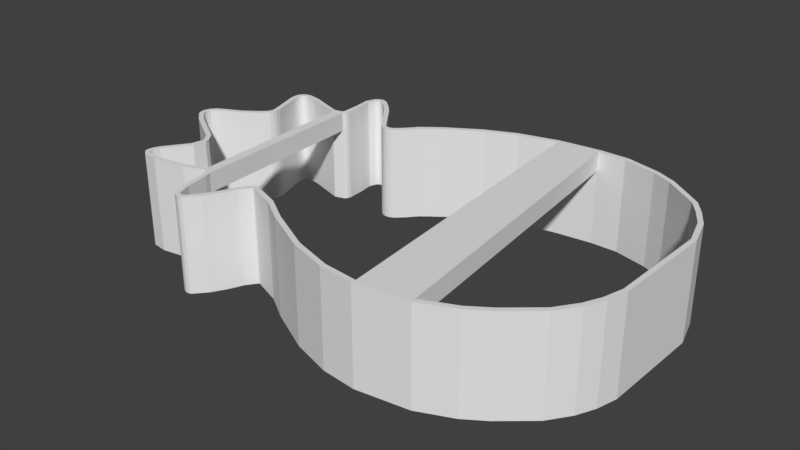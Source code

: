 # Source: pineapple.blend  (saved by Blender 2.79.0; exported with 4.5.12 LTS)
import bpy
from mathutils import Matrix  # noqa: F401  (used for matrix-valued properties, if any)

bpy.ops.wm.read_factory_settings(use_empty=True)
scene = bpy.context.scene
scene.name = 'Scene'

# ---- collections
col_collection_1 = bpy.data.collections.new('Collection 1'); scene.collection.children.link(col_collection_1)

# ---- world
world_world = bpy.data.worlds.new('World'); scene.world = world_world
world_world.color = (0.05088, 0.05088, 0.05088)
world_world.use_sun_shadow = False
world_world.sun_shadow_jitter_overblur = 0.0
world_world.cycles.sampling_method = 'MANUAL'

# ---- meshes
me_cube_001 = bpy.data.meshes.new('Cube.001')
me_cube_001.from_pydata([(4.48, 15.8, -0.3854), (4.48, 15.8, 14.59), (4.021, 16.42, -0.3854), (4.021, 16.42, 14.59), (5.1, 16.26, -0.3854), (5.1, 16.26, 14.59), (4.64, 16.88, -0.3854), (4.64, 16.88, 14.59), (5.667, 17.64, 14.59), (5.667, 17.64, -0.3854), (6.126, 17.02, -0.3854), (6.126, 17.02, 14.59), (10.89, 20.81, 14.59), (10.89, 20.81, -0.3854), (11.35, 20.19, -0.3854), (11.35, 20.19, 14.59), (15.56, 22.82, 14.59), (15.56, 22.82, -0.3854), (16.02, 22.2, -0.3854), (16.02, 22.2, 14.59), (21.92, 24.44, 14.59), (21.92, 24.44, -0.3854), (22.04, 23.68, -0.3854), (22.04, 23.68, 14.59), (28.56, 25.15, 14.59), (28.56, 25.15, -0.3854), (28.68, 24.39, -0.3854), (28.68, 24.39, 14.59), (33.26, 25.1, 14.59), (33.26, 25.1, -0.3854), (33.09, 24.35, -0.3854), (33.09, 24.35, 14.59), (38.79, 23.66, 14.59), (38.79, 23.66, -0.3854), (38.46, 22.96, -0.3854), (38.46, 22.96, 14.59), (41.95, 22.18, 14.59), (41.95, 22.18, -0.3854), (41.5, 21.56, -0.3854), (41.5, 21.56, 14.59), (44.27, 20.5, 14.59), (44.27, 20.5, -0.3854), (43.81, 19.87, -0.3854), (43.81, 19.87, 14.59), (47.43, 18.18, 14.59), (47.43, 18.18, -0.3854), (46.81, 17.72, -0.3854), (46.81, 17.72, 14.59), (49.16, 15.83, 14.59), (49.16, 15.83, -0.3854), (48.5, 15.43, -0.3854), (48.5, 15.43, 14.59), (50.86, 12.94, 14.59), (50.86, 12.94, -0.3854), (50.12, 12.72, -0.3854), (50.12, 12.72, 14.59), (52.26, 8.155, 14.59), (52.26, 8.155, -0.3854), (51.49, 8.17, -0.3854), (51.49, 8.17, 14.59), (52.15, 2.412, 14.59), (52.15, 2.412, -0.3854), (51.38, 2.427, -0.3854), (51.38, 2.427, 14.59), (51.93, -8.153, 14.59), (51.93, -8.153, -0.3854), (51.19, -7.956, -0.3854), (51.19, -7.956, 14.59), (50.36, -11.09, -0.3854), (50.36, -11.09, 14.59), (51.08, -11.35, 14.59), (51.08, -11.35, -0.3854), (49.77, -14.18, 14.59), (49.77, -14.18, -0.3854), (49.14, -13.73, -0.3854), (49.14, -13.73, 14.59), (47.45, -17.42, 14.59), (47.45, -17.42, -0.3854), (46.96, -16.83, -0.3854), (46.96, -16.83, 14.59), (42.83, -21.34, 14.59), (42.83, -21.34, -0.3854), (42.4, -20.69, -0.3854), (42.4, -20.69, 14.59), (39.62, -23.47, 14.59), (39.62, -23.47, -0.3854), (39.31, -22.76, -0.3854), (39.31, -22.76, 14.59), (34.41, -25.7, 14.59), (34.41, -25.7, -0.3854), (34.3, -24.94, -0.3854), (34.3, -24.94, 14.59), (26.27, -26.84, 14.59), (26.27, -26.84, -0.3854), (26.35, -26.08, -0.3854), (26.35, -26.08, 14.59), (20.8, -26.28, 14.59), (20.8, -26.28, -0.3854), (21.03, -25.54, -0.3854), (21.03, -25.54, 14.59), (14.55, -24.3, 14.59), (14.55, -24.3, -0.3854), (14.91, -23.62, -0.3854), (14.91, -23.62, 14.59), (7.571, -20.69, 14.59), (7.571, -20.69, -0.3854), (7.99, -20.05, -0.3854), (7.99, -20.05, 14.59), (3.592, -18.1, 14.59), (3.592, -18.1, -0.3854), (3.864, -17.38, -0.3854), (3.864, -17.38, 14.59), (-0.5448, -16.53, 14.59), (-0.5448, -16.53, -0.3854), (-0.385, -15.78, -0.3854), (-0.385, -15.78, 14.59), (-0.8557, -16.39, 14.59), (-0.8557, -16.39, -0.3854), (-1.173, -15.68, -0.3854), (-1.173, -15.68, 14.59), (-1.109, -16.45, 14.59), (-1.109, -16.45, -0.3854), (-1.73, -15.99, -0.3854), (-1.73, -15.99, 14.59), (-2.282, -18.03, 14.59), (-2.282, -18.03, -0.3854), (-2.99, -17.72, -0.3854), (-2.99, -17.72, 14.59), (-3.164, -20.06, 14.59), (-3.164, -20.06, -0.3854), (-3.836, -19.68, -0.3854), (-3.836, -19.68, 14.59), (-4.563, -22.54, 14.59), (-4.563, -22.54, -0.3854), (-5.151, -22.04, -0.3854), (-5.151, -22.04, 14.59), (-6.317, -24.51, 14.59), (-6.317, -24.51, -0.3854), (-6.514, -23.76, -0.3854), (-6.514, -23.76, 14.59), (-6.877, -24.63, 14.59), (-6.877, -24.63, -0.3854), (-6.793, -23.86, -0.3854), (-6.793, -23.86, 14.59), (-7.415, -24.54, 14.59), (-7.415, -24.54, -0.3854), (-7.056, -23.86, -0.3854), (-7.056, -23.86, 14.59), (-8.032, -24.19, 14.59), (-8.032, -24.19, -0.3854), (-7.44, -23.69, -0.3854), (-7.44, -23.69, 14.59), (-8.298, -23.83, 14.59), (-8.298, -23.83, -0.3854), (-7.573, -23.57, -0.3854), (-7.573, -23.57, 14.59), (-9.064, -21.7, 14.59), (-9.064, -21.7, -0.3854), (-8.305, -21.57, -0.3854), (-8.305, -21.57, 14.59), (-9.686, -18.16, 14.59), (-9.686, -18.16, -0.3854), (-8.948, -17.94, -0.3854), (-8.948, -17.94, 14.59), (-9.959, -17.23, 14.59), (-9.959, -17.23, -0.3854), (-9.279, -16.86, -0.3854), (-9.279, -16.86, 14.59), (-10.14, -16.76, 14.59), (-10.14, -16.76, -0.3854), (-9.764, -16.09, -0.3854), (-9.764, -16.09, 14.59), (-10.37, -16.61, 14.59), (-10.37, -16.61, -0.3854), (-10.22, -15.85, -0.3854), (-10.22, -15.85, 14.59), (-10.63, -16.5, 14.59), (-10.63, -16.5, -0.3854), (-10.9, -15.78, -0.3854), (-10.9, -15.78, 14.59), (-13.94, -17.73, 14.59), (-13.94, -17.73, -0.3854), (-14.06, -16.97, -0.3854), (-14.06, -16.97, 14.59), (-19.27, -18.58, 14.59), (-19.27, -18.58, -0.3854), (-19.18, -17.81, -0.3854), (-19.18, -17.81, 14.59), (-21.68, -18.26, 14.59), (-21.68, -18.26, -0.3854), (-21.22, -17.64, -0.3854), (-21.22, -17.64, 14.59), (-22.5, -17.57, 14.59), (-22.5, -17.57, -0.3854), (-21.78, -17.29, -0.3854), (-21.78, -17.29, 14.59), (-22.66, -17.05, 14.59), (-22.66, -17.05, -0.3854), (-21.89, -17.11, -0.3854), (-21.89, -17.11, 14.59), (-22.61, -16.48, 14.59), (-22.61, -16.48, -0.3854), (-21.87, -16.7, -0.3854), (-21.87, -16.7, 14.59), (-22.45, -15.93, 14.59), (-22.45, -15.93, -0.3854), (-21.73, -16.23, -0.3854), (-21.73, -16.23, 14.59), (-22.11, -15.16, 14.59), (-22.11, -15.16, -0.3854), (-21.48, -15.6, -0.3854), (-21.48, -15.6, 14.59), (-19.68, -11.67, 14.59), (-19.68, -11.67, -0.3854), (-19.05, -12.11, -0.3854), (-19.05, -12.11, 14.59), (-19.51, -11.47, 14.59), (-19.51, -11.47, -0.3854), (-18.75, -11.63, -0.3854), (-18.75, -11.63, 14.59), (-19.12, -9.723, 14.59), (-19.12, -9.723, -0.3854), (-18.36, -9.576, -0.3854), (-18.36, -9.576, 14.59), (-19.17, -9.243, 14.59), (-19.17, -9.243, -0.3854), (-18.56, -8.779, -0.3854), (-18.56, -8.779, 14.59), (-20.06, -8.028, 14.59), (-20.06, -8.028, -0.3854), (-19.64, -7.375, -0.3854), (-19.64, -7.375, 14.59), (-26.1, -4.217, 14.59), (-26.1, -4.217, -0.3854), (-25.59, -3.639, -0.3854), (-25.59, -3.639, 14.59), (-27.94, -2.546, 14.59), (-27.94, -2.546, -0.3854), (-27.24, -2.227, -0.3854), (-27.24, -2.227, 14.59), (-28.25, -1.792, 14.59), (-28.25, -1.792, -0.3854), (-27.48, -1.757, -0.3854), (-27.48, -1.757, 14.59), (-28.27, -0.9771, 14.59), (-28.27, -0.9771, -0.3854), (-27.53, -1.203, -0.3854), (-27.53, -1.203, 14.59), (-27.96, -0.1116, 14.59), (-27.96, -0.1116, -0.3854), (-27.39, -0.6304, -0.3854), (-27.39, -0.6304, 14.59), (-27.18, 0.7101, 14.59), (-27.18, 0.7101, -0.3854), (-26.83, 0.02136, -0.3854), (-26.83, 0.02136, 14.59), (-23.33, 2.64, 14.59), (-23.33, 2.64, -0.3854), (-22.88, 2.015, -0.3854), (-22.88, 2.015, 14.59), (-21.12, 4.23, 14.59), (-21.12, 4.23, -0.3854), (-20.57, 3.685, -0.3854), (-20.57, 3.685, 14.59), (-20.22, 5.089, 14.59), (-20.22, 5.089, -0.3854), (-19.51, 4.784, -0.3854), (-19.51, 4.784, 14.59), (-20.05, 5.462, 14.59), (-20.05, 5.462, -0.3854), (-19.29, 5.339, -0.3854), (-19.29, 5.339, 14.59), (-19.96, 5.883, 14.59), (-19.96, 5.883, -0.3854), (-19.2, 5.985, -0.3854), (-19.2, 5.985, 14.59), (-20.05, 6.562, 14.59), (-20.05, 6.562, -0.3854), (-19.31, 6.789, -0.3854), (-19.31, 6.789, 14.59), (-21.6, 11.65, 14.59), (-21.6, 11.65, -0.3854), (-20.84, 11.74, -0.3854), (-20.84, 11.74, 14.59), (-21.72, 12.79, 14.59), (-21.72, 12.79, -0.3854), (-20.97, 12.63, -0.3854), (-20.97, 12.63, 14.59), (-21.56, 13.5, 14.59), (-21.56, 13.5, -0.3854), (-20.9, 13.09, -0.3854), (-20.9, 13.09, 14.59), (-21.15, 14.07, 14.59), (-21.15, 14.07, -0.3854), (-20.76, 13.41, -0.3854), (-20.76, 13.41, 14.59), (-20.47, 14.43, 14.59), (-20.47, 14.43, -0.3854), (-20.39, 13.66, -0.3854), (-20.39, 13.66, 14.59), (-19.77, 14.48, 14.59), (-19.77, 14.48, -0.3854), (-19.9, 13.72, -0.3854), (-19.9, 13.72, 14.59), (-17.91, 14.14, 14.59), (-17.91, 14.14, -0.3854), (-18.15, 13.41, -0.3854), (-18.15, 13.41, 14.59), (-12.37, 12.21, 14.59), (-12.37, 12.21, -0.3854), (-12.2, 11.46, -0.3854), (-12.2, 11.46, 14.59), (-11.12, 12.4, 14.59), (-11.12, 12.4, -0.3854), (-10.51, 11.94, -0.3854), (-10.51, 11.94, 14.59), (-10.9, 12.64, 14.59), (-10.9, 12.64, -0.3854), (-10.15, 12.47, -0.3854), (-10.15, 12.47, 14.59), (-10.81, 12.98, 14.59), (-10.81, 12.98, -0.3854), (-10.04, 13.01, -0.3854), (-10.04, 13.01, 14.59), (-10.92, 15.81, 14.59), (-10.92, 15.81, -0.3854), (-10.15, 15.9, -0.3854), (-10.15, 15.9, 14.59), (-11.18, 18.41, 14.59), (-11.18, 18.41, -0.3854), (-10.45, 18.14, -0.3854), (-10.45, 18.14, 14.59), (-10.64, 19.79, 14.59), (-10.64, 19.79, -0.3854), (-10.04, 19.31, -0.3854), (-10.04, 19.31, 14.59), (-10.3, 20.19, 14.59), (-10.3, 20.19, -0.3854), (-9.887, 19.54, -0.3854), (-9.887, 19.54, 14.59), (-9.845, 20.44, 14.59), (-9.845, 20.44, -0.3854), (-9.691, 19.69, -0.3854), (-9.691, 19.69, 14.59), (-9.429, 20.51, 14.59), (-9.429, 20.51, -0.3854), (-9.515, 19.74, -0.3854), (-9.515, 19.74, 14.59), (-8.968, 20.45, 14.59), (-8.968, 20.45, -0.3854), (-9.25, 19.73, -0.3854), (-9.25, 19.73, 14.59), (-8.314, 20.16, 14.59), (-8.314, 20.16, -0.3854), (-8.822, 19.58, -0.3854), (-8.822, 19.58, 14.59), (-6.76, 18.8, 14.59), (-6.76, 18.8, -0.3854), (-7.325, 18.27, -0.3854), (-7.325, 18.27, 14.59), (-5.476, 17.41, 14.59), (-5.476, 17.41, -0.3854), (-6.096, 16.95, -0.3854), (-6.096, 16.95, 14.59), (-2.07, 12.79, 14.59), (-2.07, 12.79, -0.3854), (-2.691, 12.33, -0.3854), (-2.691, 12.33, 14.59), (-1.847, 12.44, 14.59), (-1.847, 12.44, -0.3854), (-2.259, 11.79, -0.3854), (-2.259, 11.79, 14.59), (-1.503, 12.21, 14.59), (-1.503, 12.21, -0.3854), (-1.736, 11.48, -0.3854), (-1.736, 11.48, 14.59), (-1.284, 12.13, 14.59), (-1.284, 12.13, -0.3854), (-1.305, 11.36, -0.3854), (-1.305, 11.36, 14.59), (-0.9887, 12.11, 14.59), (-0.9887, 12.11, -0.3854), (-0.8691, 11.35, -0.3854), (-0.8691, 11.35, 14.59), (-0.6907, 12.14, 14.59), (-0.6907, 12.14, -0.3854), (-0.3635, 11.45, -0.3854), (-0.3635, 11.45, 14.59), (-0.377, 12.29, 14.59), (-0.377, 12.29, -0.3854), (0.05121, 11.64, -0.3854), (0.05121, 11.64, 14.59), (-0.03024, 12.51, 14.59), (-0.03024, 12.51, -0.3854), (0.501, 11.95, -0.3854), (0.501, 11.95, 14.59), (0.9719, 13.46, 14.59), (0.9719, 13.46, -0.3854), (1.554, 12.96, -0.3854), (1.554, 12.96, 14.59), (2.514, 15.24, 14.59), (2.514, 15.24, -0.3854), (3.048, 14.68, -0.3854), (3.048, 14.68, 14.59), (4.48, 15.8, 11.59), (5.1, 16.26, 11.59), (6.126, 17.02, 11.59), (11.35, 20.19, 11.59), (16.02, 22.2, 11.59), (22.04, 23.68, 11.59), (28.68, 24.39, 11.59), (33.09, 24.35, 11.59), (38.46, 22.96, 11.59), (41.5, 21.56, 11.59), (43.81, 19.87, 11.59), (46.81, 17.72, 11.59), (48.5, 15.43, 11.59), (50.12, 12.72, 11.59), (51.49, 8.17, 11.59), (51.38, 2.427, 11.59), (51.19, -7.956, 11.59), (50.36, -11.09, 11.59), (49.14, -13.73, 11.59), (46.96, -16.83, 11.59), (42.4, -20.69, 11.59), (39.31, -22.76, 11.59), (34.3, -24.94, 11.59), (26.35, -26.08, 11.59), (21.03, -25.54, 11.59), (14.91, -23.62, 11.59), (7.99, -20.05, 11.59), (3.864, -17.38, 11.59), (-0.385, -15.78, 11.59), (-1.173, -15.68, 11.59), (-1.73, -15.99, 11.59), (-2.99, -17.72, 11.59), (-3.836, -19.68, 11.59), (-5.151, -22.04, 11.59), (-6.514, -23.76, 11.59), (-6.793, -23.86, 11.59), (-7.056, -23.86, 11.59), (-7.44, -23.69, 11.59), (-7.573, -23.57, 11.59), (-8.305, -21.57, 11.59), (-8.948, -17.94, 11.59), (-9.279, -16.86, 11.59), (-9.764, -16.09, 11.59), (-10.22, -15.85, 11.59), (-10.9, -15.78, 11.59), (-14.06, -16.97, 11.59), (-19.18, -17.81, 11.59), (-21.22, -17.64, 11.59), (-21.78, -17.29, 11.59), (-21.89, -17.11, 11.59), (-21.87, -16.7, 11.59), (-21.73, -16.23, 11.59), (-21.48, -15.6, 11.59), (-19.05, -12.11, 11.59), (-18.75, -11.63, 11.59), (-18.36, -9.576, 11.59), (-18.56, -8.779, 11.59), (-19.64, -7.375, 11.59), (-25.59, -3.639, 11.59), (-27.24, -2.227, 11.59), (-27.48, -1.757, 11.59), (-27.53, -1.203, 11.59), (-27.39, -0.6304, 11.59), (-26.83, 0.02136, 11.59), (-22.88, 2.015, 11.59), (-20.57, 3.685, 11.59), (-19.51, 4.784, 11.59), (-19.29, 5.339, 11.59), (-19.2, 5.985, 11.59), (-19.31, 6.789, 11.59), (-20.84, 11.74, 11.59), (-20.97, 12.63, 11.59), (-20.9, 13.09, 11.59), (-20.76, 13.41, 11.59), (-20.39, 13.66, 11.59), (-19.9, 13.72, 11.59), (-18.15, 13.41, 11.59), (-12.2, 11.46, 11.59), (-10.51, 11.94, 11.59), (-10.15, 12.47, 11.59), (-10.04, 13.01, 11.59), (-10.15, 15.9, 11.59), (-10.45, 18.14, 11.59), (-10.04, 19.31, 11.59), (-9.887, 19.54, 11.59), (-9.691, 19.69, 11.59), (-9.515, 19.74, 11.59), (-9.25, 19.73, 11.59), (-8.822, 19.58, 11.59), (-7.325, 18.27, 11.59), (-6.096, 16.95, 11.59), (-2.691, 12.33, 11.59), (-2.259, 11.79, 11.59), (-1.736, 11.48, 11.59), (-1.305, 11.36, 11.59), (-0.8691, 11.35, 11.59), (-0.3635, 11.45, 11.59), (0.05121, 11.64, 11.59), (0.501, 11.95, 11.59), (1.554, 12.96, 11.59), (3.048, 14.68, 11.59), (4.021, 16.42, 11.59), (4.64, 16.88, 11.59), (5.667, 17.64, 11.59), (10.89, 20.81, 11.59), (15.56, 22.82, 11.59), (21.92, 24.44, 11.59), (28.56, 25.15, 11.59), (33.26, 25.1, 11.59), (38.79, 23.66, 11.59), (41.95, 22.18, 11.59), (44.27, 20.5, 11.59), (47.43, 18.18, 11.59), (49.16, 15.83, 11.59), (50.86, 12.94, 11.59), (52.26, 8.155, 11.59), (52.15, 2.412, 11.59), (51.93, -8.153, 11.59), (51.08, -11.35, 11.59), (49.77, -14.18, 11.59), (47.45, -17.42, 11.59), (42.83, -21.34, 11.59), (39.62, -23.47, 11.59), (34.41, -25.7, 11.59), (26.27, -26.84, 11.59), (20.8, -26.28, 11.59), (14.55, -24.3, 11.59), (7.571, -20.69, 11.59), (3.592, -18.1, 11.59), (-0.5448, -16.53, 11.59), (-0.8557, -16.39, 11.59), (-1.109, -16.45, 11.59), (-2.282, -18.03, 11.59), (-3.164, -20.06, 11.59), (-4.563, -22.54, 11.59), (-6.317, -24.51, 11.59), (-6.877, -24.63, 11.59), (-7.415, -24.54, 11.59), (-8.032, -24.19, 11.59), (-8.298, -23.83, 11.59), (-9.064, -21.7, 11.59), (-9.686, -18.16, 11.59), (-9.959, -17.23, 11.59), (-10.14, -16.76, 11.59), (-10.37, -16.61, 11.59), (-10.63, -16.5, 11.59), (-13.94, -17.73, 11.59), (-19.27, -18.58, 11.59), (-21.68, -18.26, 11.59), (-22.5, -17.57, 11.59), (-22.66, -17.05, 11.59), (-22.61, -16.48, 11.59), (-22.45, -15.93, 11.59), (-22.11, -15.16, 11.59), (-19.68, -11.67, 11.59), (-19.51, -11.47, 11.59), (-19.12, -9.723, 11.59), (-19.17, -9.243, 11.59), (-20.06, -8.028, 11.59), (-26.1, -4.217, 11.59), (-27.94, -2.546, 11.59), (-28.25, -1.792, 11.59), (-28.27, -0.9771, 11.59), (-27.96, -0.1116, 11.59), (-27.18, 0.7101, 11.59), (-23.33, 2.64, 11.59), (-21.12, 4.23, 11.59), (-20.22, 5.089, 11.59), (-20.05, 5.462, 11.59), (-19.96, 5.883, 11.59), (-20.05, 6.562, 11.59), (-21.6, 11.65, 11.59), (-21.72, 12.79, 11.59), (-21.56, 13.5, 11.59), (-21.15, 14.07, 11.59), (-20.47, 14.43, 11.59), (-19.77, 14.48, 11.59), (-17.91, 14.14, 11.59), (-12.37, 12.21, 11.59), (-11.12, 12.4, 11.59), (-10.9, 12.64, 11.59), (-10.81, 12.98, 11.59), (-10.92, 15.81, 11.59), (-11.18, 18.41, 11.59), (-10.64, 19.79, 11.59), (-10.3, 20.19, 11.59), (-9.845, 20.44, 11.59), (-9.429, 20.51, 11.59), (-8.968, 20.45, 11.59), (-8.314, 20.16, 11.59), (-6.76, 18.8, 11.59), (-5.476, 17.41, 11.59), (-2.07, 12.79, 11.59), (-1.847, 12.44, 11.59), (-1.503, 12.21, 11.59), (-1.284, 12.13, 11.59), (-0.9887, 12.11, 11.59), (-0.6907, 12.14, 11.59), (-0.377, 12.29, 11.59), (-0.03024, 12.51, 11.59), (0.9719, 13.46, 11.59), (2.514, 15.24, 11.59)], [], [(505, 3, 7, 506), (7, 5, 11, 8), (405, 5, 1, 404), (2, 6, 4, 0), (7, 3, 1, 5), (8, 11, 15, 12), (506, 7, 8, 507), (405, 4, 10, 406), (4, 6, 9, 10), (407, 14, 18, 408), (507, 8, 12, 508), (406, 10, 14, 407), (10, 9, 13, 14), (16, 19, 23, 20), (14, 13, 17, 18), (12, 15, 19, 16), (508, 12, 16, 509), (510, 20, 24, 511), (509, 16, 20, 510), (408, 18, 22, 409), (18, 17, 21, 22), (410, 26, 30, 411), (409, 22, 26, 410), (22, 21, 25, 26), (20, 23, 27, 24), (28, 31, 35, 32), (26, 25, 29, 30), (24, 27, 31, 28), (511, 24, 28, 512), (412, 34, 38, 413), (512, 28, 32, 513), (411, 30, 34, 412), (30, 29, 33, 34), (38, 37, 41, 42), (34, 33, 37, 38), (32, 35, 39, 36), (513, 32, 36, 514), (40, 43, 47, 44), (36, 39, 43, 40), (514, 36, 40, 515), (413, 38, 42, 414), (415, 46, 50, 416), (515, 40, 44, 516), (414, 42, 46, 415), (42, 41, 45, 46), (48, 51, 55, 52), (46, 45, 49, 50), (44, 47, 51, 48), (516, 44, 48, 517), (52, 55, 59, 56), (517, 48, 52, 518), (416, 50, 54, 417), (50, 49, 53, 54), (418, 58, 62, 419), (518, 52, 56, 519), (417, 54, 58, 418), (54, 53, 57, 58), (60, 63, 67, 64), (58, 57, 61, 62), (56, 59, 63, 60), (519, 56, 60, 520), (73, 74, 68, 71), (520, 60, 64, 521), (419, 62, 66, 420), (62, 61, 65, 66), (420, 66, 68, 421), (68, 74, 422, 421), (65, 521, 522, 71), (64, 67, 69, 70), (65, 71, 68, 66), (422, 74, 78, 423), (522, 70, 72, 523), (78, 77, 81, 82), (74, 73, 77, 78), (72, 75, 79, 76), (523, 72, 76, 524), (80, 83, 87, 84), (76, 79, 83, 80), (524, 76, 80, 525), (423, 78, 82, 424), (425, 86, 90, 426), (525, 80, 84, 526), (424, 82, 86, 425), (82, 81, 85, 86), (88, 91, 95, 92), (86, 85, 89, 90), (84, 87, 91, 88), (526, 84, 88, 527), (92, 95, 99, 96), (527, 88, 92, 528), (426, 90, 94, 427), (90, 89, 93, 94), (428, 98, 102, 429), (528, 92, 96, 529), (427, 94, 98, 428), (94, 93, 97, 98), (100, 103, 107, 104), (98, 97, 101, 102), (96, 99, 103, 100), (529, 96, 100, 530), (531, 104, 108, 532), (530, 100, 104, 531), (429, 102, 106, 430), (102, 101, 105, 106), (431, 110, 114, 432), (430, 106, 110, 431), (106, 105, 109, 110), (104, 107, 111, 108), (112, 115, 119, 116), (110, 109, 113, 114), (108, 111, 115, 112), (532, 108, 112, 533), (433, 118, 122, 434), (533, 112, 116, 534), (432, 114, 118, 433), (114, 113, 117, 118), (122, 121, 125, 126), (118, 117, 121, 122), (116, 119, 123, 120), (534, 116, 120, 535), (124, 127, 131, 128), (120, 123, 127, 124), (535, 120, 124, 536), (434, 122, 126, 435), (436, 130, 134, 437), (536, 124, 128, 537), (435, 126, 130, 436), (126, 125, 129, 130), (132, 135, 139, 136), (130, 129, 133, 134), (128, 131, 135, 132), (537, 128, 132, 538), (136, 139, 143, 140), (538, 132, 136, 539), (437, 134, 138, 438), (134, 133, 137, 138), (439, 142, 146, 440), (539, 136, 140, 540), (438, 138, 142, 439), (138, 137, 141, 142), (144, 147, 151, 148), (142, 141, 145, 146), (140, 143, 147, 144), (540, 140, 144, 541), (542, 148, 152, 543), (541, 144, 148, 542), (440, 146, 150, 441), (146, 145, 149, 150), (442, 154, 158, 443), (441, 150, 154, 442), (150, 149, 153, 154), (148, 151, 155, 152), (156, 159, 163, 160), (154, 153, 157, 158), (152, 155, 159, 156), (543, 152, 156, 544), (444, 162, 166, 445), (544, 156, 160, 545), (443, 158, 162, 444), (158, 157, 161, 162), (166, 165, 169, 170), (162, 161, 165, 166), (160, 163, 167, 164), (545, 160, 164, 546), (168, 171, 175, 172), (164, 167, 171, 168), (546, 164, 168, 547), (445, 166, 170, 446), (447, 174, 178, 448), (547, 168, 172, 548), (446, 170, 174, 447), (170, 169, 173, 174), (176, 179, 183, 180), (174, 173, 177, 178), (172, 175, 179, 176), (548, 172, 176, 549), (180, 183, 187, 184), (549, 176, 180, 550), (448, 178, 182, 449), (178, 177, 181, 182), (450, 186, 190, 451), (550, 180, 184, 551), (449, 182, 186, 450), (182, 181, 185, 186), (188, 191, 195, 192), (186, 185, 189, 190), (184, 187, 191, 188), (551, 184, 188, 552), (553, 192, 196, 554), (552, 188, 192, 553), (451, 190, 194, 452), (190, 189, 193, 194), (453, 198, 202, 454), (452, 194, 198, 453), (194, 193, 197, 198), (192, 195, 199, 196), (200, 203, 207, 204), (198, 197, 201, 202), (196, 199, 203, 200), (554, 196, 200, 555), (455, 206, 210, 456), (555, 200, 204, 556), (454, 202, 206, 455), (202, 201, 205, 206), (210, 209, 213, 214), (206, 205, 209, 210), (204, 207, 211, 208), (556, 204, 208, 557), (212, 215, 219, 216), (208, 211, 215, 212), (557, 208, 212, 558), (456, 210, 214, 457), (458, 218, 222, 459), (558, 212, 216, 559), (457, 214, 218, 458), (214, 213, 217, 218), (220, 223, 227, 224), (218, 217, 221, 222), (216, 219, 223, 220), (559, 216, 220, 560), (224, 227, 231, 228), (560, 220, 224, 561), (459, 222, 226, 460), (222, 221, 225, 226), (461, 230, 234, 462), (561, 224, 228, 562), (460, 226, 230, 461), (226, 225, 229, 230), (232, 235, 239, 236), (230, 229, 233, 234), (228, 231, 235, 232), (562, 228, 232, 563), (564, 236, 240, 565), (563, 232, 236, 564), (462, 234, 238, 463), (234, 233, 237, 238), (464, 242, 246, 465), (463, 238, 242, 464), (238, 237, 241, 242), (236, 239, 243, 240), (244, 247, 251, 248), (242, 241, 245, 246), (240, 243, 247, 244), (565, 240, 244, 566), (466, 250, 254, 467), (566, 244, 248, 567), (465, 246, 250, 466), (246, 245, 249, 250), (254, 253, 257, 258), (250, 249, 253, 254), (248, 251, 255, 252), (567, 248, 252, 568), (256, 259, 263, 260), (252, 255, 259, 256), (568, 252, 256, 569), (467, 254, 258, 468), (469, 262, 266, 470), (569, 256, 260, 570), (468, 258, 262, 469), (258, 257, 261, 262), (264, 267, 271, 268), (262, 261, 265, 266), (260, 263, 267, 264), (570, 260, 264, 571), (268, 271, 275, 272), (571, 264, 268, 572), (470, 266, 270, 471), (266, 265, 269, 270), (472, 274, 278, 473), (572, 268, 272, 573), (471, 270, 274, 472), (270, 269, 273, 274), (276, 279, 283, 280), (274, 273, 277, 278), (272, 275, 279, 276), (573, 272, 276, 574), (575, 280, 284, 576), (574, 276, 280, 575), (473, 278, 282, 474), (278, 277, 281, 282), (475, 286, 290, 476), (474, 282, 286, 475), (282, 281, 285, 286), (280, 283, 287, 284), (288, 291, 295, 292), (286, 285, 289, 290), (284, 287, 291, 288), (576, 284, 288, 577), (477, 294, 298, 478), (577, 288, 292, 578), (476, 290, 294, 477), (290, 289, 293, 294), (298, 297, 301, 302), (294, 293, 297, 298), (292, 295, 299, 296), (578, 292, 296, 579), (300, 303, 307, 304), (296, 299, 303, 300), (579, 296, 300, 580), (478, 298, 302, 479), (480, 306, 310, 481), (580, 300, 304, 581), (479, 302, 306, 480), (302, 301, 305, 306), (308, 311, 315, 312), (306, 305, 309, 310), (304, 307, 311, 308), (581, 304, 308, 582), (312, 315, 319, 316), (582, 308, 312, 583), (481, 310, 314, 482), (310, 309, 313, 314), (483, 318, 322, 484), (583, 312, 316, 584), (482, 314, 318, 483), (314, 313, 317, 318), (320, 323, 327, 324), (318, 317, 321, 322), (316, 319, 323, 320), (584, 316, 320, 585), (586, 324, 328, 587), (585, 320, 324, 586), (484, 322, 326, 485), (322, 321, 325, 326), (486, 330, 334, 487), (485, 326, 330, 486), (326, 325, 329, 330), (324, 327, 331, 328), (332, 335, 339, 336), (330, 329, 333, 334), (328, 331, 335, 332), (587, 328, 332, 588), (488, 338, 342, 489), (588, 332, 336, 589), (487, 334, 338, 488), (334, 333, 337, 338), (342, 341, 345, 346), (338, 337, 341, 342), (336, 339, 343, 340), (589, 336, 340, 590), (344, 347, 351, 348), (340, 343, 347, 344), (590, 340, 344, 591), (489, 342, 346, 490), (491, 350, 354, 492), (591, 344, 348, 592), (490, 346, 350, 491), (346, 345, 349, 350), (352, 355, 359, 356), (350, 349, 353, 354), (348, 351, 355, 352), (592, 348, 352, 593), (356, 359, 363, 360), (593, 352, 356, 594), (492, 354, 358, 493), (354, 353, 357, 358), (494, 362, 366, 495), (594, 356, 360, 595), (493, 358, 362, 494), (358, 357, 361, 362), (364, 367, 371, 368), (362, 361, 365, 366), (360, 363, 367, 364), (595, 360, 364, 596), (597, 368, 372, 598), (596, 364, 368, 597), (495, 366, 370, 496), (366, 365, 369, 370), (497, 374, 378, 498), (496, 370, 374, 497), (370, 369, 373, 374), (368, 371, 375, 372), (376, 379, 383, 380), (374, 373, 377, 378), (372, 375, 379, 376), (598, 372, 376, 599), (499, 382, 386, 500), (599, 376, 380, 600), (498, 378, 382, 499), (378, 377, 381, 382), (386, 385, 389, 390), (382, 381, 385, 386), (380, 383, 387, 384), (600, 380, 384, 601), (388, 391, 395, 392), (384, 387, 391, 388), (601, 384, 388, 602), (500, 386, 390, 501), (502, 394, 398, 503), (602, 388, 392, 603), (501, 390, 394, 502), (390, 389, 393, 394), (396, 399, 403, 400), (394, 393, 397, 398), (392, 395, 399, 396), (603, 392, 396, 604), (604, 396, 400, 605), (503, 398, 402, 504), (398, 397, 401, 402), (1, 3, 400, 403), (404, 1, 403, 504), (2, 0, 402, 401), (505, 605, 400, 3), (0, 404, 504, 402), (399, 503, 504, 403), (391, 501, 502, 395), (395, 502, 503, 399), (387, 500, 501, 391), (379, 498, 499, 383), (383, 499, 500, 387), (371, 496, 497, 375), (375, 497, 498, 379), (367, 495, 496, 371), (359, 493, 494, 363), (363, 494, 495, 367), (355, 492, 493, 359), (347, 490, 491, 351), (351, 491, 492, 355), (343, 489, 490, 347), (335, 487, 488, 339), (339, 488, 489, 343), (327, 485, 486, 331), (331, 486, 487, 335), (323, 484, 485, 327), (315, 482, 483, 319), (319, 483, 484, 323), (311, 481, 482, 315), (303, 479, 480, 307), (307, 480, 481, 311), (299, 478, 479, 303), (291, 476, 477, 295), (295, 477, 478, 299), (283, 474, 475, 287), (287, 475, 476, 291), (279, 473, 474, 283), (271, 471, 472, 275), (275, 472, 473, 279), (267, 470, 471, 271), (259, 468, 469, 263), (263, 469, 470, 267), (255, 467, 468, 259), (247, 465, 466, 251), (251, 466, 467, 255), (239, 463, 464, 243), (243, 464, 465, 247), (235, 462, 463, 239), (227, 460, 461, 231), (231, 461, 462, 235), (223, 459, 460, 227), (215, 457, 458, 219), (219, 458, 459, 223), (211, 456, 457, 215), (203, 454, 455, 207), (207, 455, 456, 211), (195, 452, 453, 199), (199, 453, 454, 203), (191, 451, 452, 195), (183, 449, 450, 187), (187, 450, 451, 191), (179, 448, 449, 183), (171, 446, 447, 175), (175, 447, 448, 179), (167, 445, 446, 171), (159, 443, 444, 163), (163, 444, 445, 167), (151, 441, 442, 155), (155, 442, 443, 159), (147, 440, 441, 151), (139, 438, 439, 143), (143, 439, 440, 147), (135, 437, 438, 139), (127, 435, 436, 131), (131, 436, 437, 135), (123, 434, 435, 127), (115, 432, 433, 119), (119, 433, 434, 123), (107, 430, 431, 111), (111, 431, 432, 115), (103, 429, 430, 107), (95, 427, 428, 99), (99, 428, 429, 103), (91, 426, 427, 95), (83, 424, 425, 87), (87, 425, 426, 91), (79, 423, 424, 83), (72, 70, 69, 75), (75, 422, 423, 79), (67, 420, 421, 69), (422, 75, 69, 421), (63, 419, 420, 67), (55, 417, 418, 59), (59, 418, 419, 63), (51, 416, 417, 55), (43, 414, 415, 47), (47, 415, 416, 51), (39, 413, 414, 43), (31, 411, 412, 35), (35, 412, 413, 39), (23, 409, 410, 27), (27, 410, 411, 31), (19, 408, 409, 23), (11, 406, 407, 15), (15, 407, 408, 19), (5, 405, 406, 11), (4, 405, 404, 0), (2, 401, 605, 505), (397, 604, 605, 401), (393, 603, 604, 397), (389, 602, 603, 393), (385, 601, 602, 389), (381, 600, 601, 385), (377, 599, 600, 381), (373, 598, 599, 377), (365, 596, 597, 369), (369, 597, 598, 373), (361, 595, 596, 365), (357, 594, 595, 361), (353, 593, 594, 357), (349, 592, 593, 353), (345, 591, 592, 349), (341, 590, 591, 345), (337, 589, 590, 341), (333, 588, 589, 337), (329, 587, 588, 333), (321, 585, 586, 325), (325, 586, 587, 329), (317, 584, 585, 321), (313, 583, 584, 317), (309, 582, 583, 313), (305, 581, 582, 309), (301, 580, 581, 305), (297, 579, 580, 301), (293, 578, 579, 297), (289, 577, 578, 293), (285, 576, 577, 289), (277, 574, 575, 281), (281, 575, 576, 285), (273, 573, 574, 277), (269, 572, 573, 273), (265, 571, 572, 269), (261, 570, 571, 265), (257, 569, 570, 261), (253, 568, 569, 257), (249, 567, 568, 253), (245, 566, 567, 249), (241, 565, 566, 245), (233, 563, 564, 237), (237, 564, 565, 241), (229, 562, 563, 233), (225, 561, 562, 229), (221, 560, 561, 225), (217, 559, 560, 221), (213, 558, 559, 217), (209, 557, 558, 213), (205, 556, 557, 209), (201, 555, 556, 205), (197, 554, 555, 201), (189, 552, 553, 193), (193, 553, 554, 197), (185, 551, 552, 189), (181, 550, 551, 185), (177, 549, 550, 181), (173, 548, 549, 177), (169, 547, 548, 173), (165, 546, 547, 169), (161, 545, 546, 165), (157, 544, 545, 161), (153, 543, 544, 157), (145, 541, 542, 149), (149, 542, 543, 153), (141, 540, 541, 145), (137, 539, 540, 141), (133, 538, 539, 137), (129, 537, 538, 133), (125, 536, 537, 129), (121, 535, 536, 125), (117, 534, 535, 121), (113, 533, 534, 117), (109, 532, 533, 113), (101, 530, 531, 105), (105, 531, 532, 109), (97, 529, 530, 101), (93, 528, 529, 97), (89, 527, 528, 93), (85, 526, 527, 89), (81, 525, 526, 85), (77, 524, 525, 81), (73, 523, 524, 77), (71, 522, 523, 73), (61, 520, 521, 65), (57, 519, 520, 61), (53, 518, 519, 57), (49, 517, 518, 53), (45, 516, 517, 49), (41, 515, 516, 45), (37, 514, 515, 41), (33, 513, 514, 37), (29, 512, 513, 33), (25, 511, 512, 29), (17, 509, 510, 21), (21, 510, 511, 25), (13, 508, 509, 17), (9, 507, 508, 13), (6, 506, 507, 9), (2, 505, 506, 6), (70, 522, 521, 64), (91, 27, 410, 426), (95, 23, 409, 427), (426, 427, 409, 410), (91, 95, 23, 27), (481, 448, 447, 446, 445, 482), (315, 167, 171, 175, 179, 311), (167, 315, 482, 445), (311, 179, 448, 481)])
me_cube_001.use_remesh_preserve_volume = False
me_cube_001.use_remesh_preserve_attributes = False
me_cube_001.use_mirror_vertex_groups = False
me_cube_001.update()

# ---- objects
ob_cube = bpy.data.objects.new('Cube', me_cube_001)

# ---- transforms, parenting, visibility, modifiers, constraints
ob_cube.location = (-124.0, 27.03, -2.482e-06)
ob_cube.scale = (1.242, 1.242, 1.242)
ob_cube.lineart.crease_threshold = 0.0

# ---- collection membership
col_collection_1.objects.link(ob_cube)

# ---- scene / render settings (as saved in the file)
scene.frame_start = 1; scene.frame_end = 250; scene.frame_set(1)
scene.render.engine = 'BLENDER_EEVEE_NEXT'
scene.render.resolution_percentage = 50
scene.render.dither_intensity = 0.0
scene.cycles.use_denoising = False
scene.cycles.samples = 128
scene.cycles.sampling_pattern = 'TABULATED_SOBOL'
scene.cycles.use_adaptive_sampling = False
scene.cycles.use_light_tree = False
scene.cycles.blur_glossy = 0.0
scene.cycles.sample_clamp_indirect = 0.0
scene.view_settings.view_transform = 'Standard'
scene.unit_settings.scale_length = 0.001
bpy.context.view_layer.update()

# ---- added for rendering (the .blend has no active camera and no usable light): camera, sun
cam_auto = bpy.data.cameras.new('AutoCamera')
cam_auto.lens = 50.0
cam_auto.sensor_width = 36.0
cam_auto.clip_end = 1956.82
ob_auto_camera = bpy.data.objects.new('AutoCamera', cam_auto)
scene.collection.objects.link(ob_auto_camera)
ob_auto_camera.location = (2.4071, -107.82, 98.0242)
ob_auto_camera.rotation_euler = (1.09748, -7.21219e-08, 0.694738)
scene.camera = ob_auto_camera
light_auto_sun = bpy.data.lights.new('AutoSun', 'SUN')
light_auto_sun.energy = 3.0
light_auto_sun.angle = 0.0523599
ob_auto_sun = bpy.data.objects.new('AutoSun', light_auto_sun)
scene.collection.objects.link(ob_auto_sun)
ob_auto_sun.rotation_euler = (0.872665, 0.174533, 0.523599)
bpy.context.view_layer.update()
